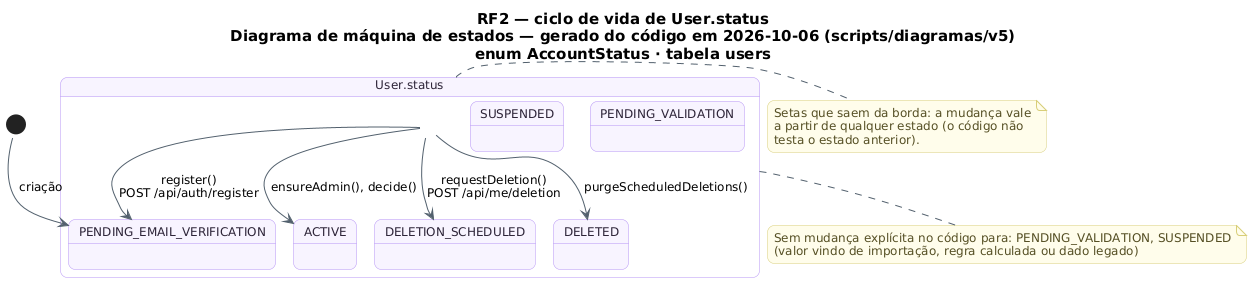

The diagram above was rendered by PlantUML. Its source (embedded in the PNG):
@startuml RF2_MaquinaDeEstados_Sessao
!pragma layout smetana
skinparam backgroundColor #FFFFFF
skinparam shadowing false
skinparam defaultFontName "DejaVu Sans"
skinparam defaultFontSize 12
skinparam titleFontSize 15
skinparam roundcorner 14
skinparam ArrowColor #52606D
skinparam note {
  BackgroundColor #FFFDEB
  BorderColor #D8CE78
  FontColor #554F24
}
skinparam state {
  BackgroundColor #F8F4FF
  BorderColor #B695F5
  FontColor #2D2438
  StartColor #20A77A
  EndColor #4B5563
}
title RF2 — ciclo de vida de User.status\nDiagrama de máquina de estados — gerado do código em 2026-10-06 (scripts/diagramas/v5)\nenum AccountStatus · tabela users

state "User.status" as Ciclo_User {
  state Ciclo_User_PENDING_EMAIL_VERIFICATION as "PENDING_EMAIL_VERIFICATION"
  state Ciclo_User_ACTIVE as "ACTIVE"
  state Ciclo_User_PENDING_VALIDATION as "PENDING_VALIDATION"
  state Ciclo_User_SUSPENDED as "SUSPENDED"
  state Ciclo_User_DELETION_SCHEDULED as "DELETION_SCHEDULED"
  state Ciclo_User_DELETED as "DELETED"
}
[*] --> Ciclo_User_PENDING_EMAIL_VERIFICATION : criação
Ciclo_User --> Ciclo_User_ACTIVE : ensureAdmin(), decide()
Ciclo_User --> Ciclo_User_DELETED : purgeScheduledDeletions()
Ciclo_User --> Ciclo_User_DELETION_SCHEDULED : requestDeletion()\nPOST /api/me/deletion
Ciclo_User --> Ciclo_User_PENDING_EMAIL_VERIFICATION : register()\nPOST /api/auth/register
note bottom of Ciclo_User
  Sem mudança explícita no código para: PENDING_VALIDATION, SUSPENDED
  (valor vindo de importação, regra calculada ou dado legado)
end note
note right of Ciclo_User
  Setas que saem da borda: a mudança vale
  a partir de qualquer estado (o código não
  testa o estado anterior).
end note
@enduml